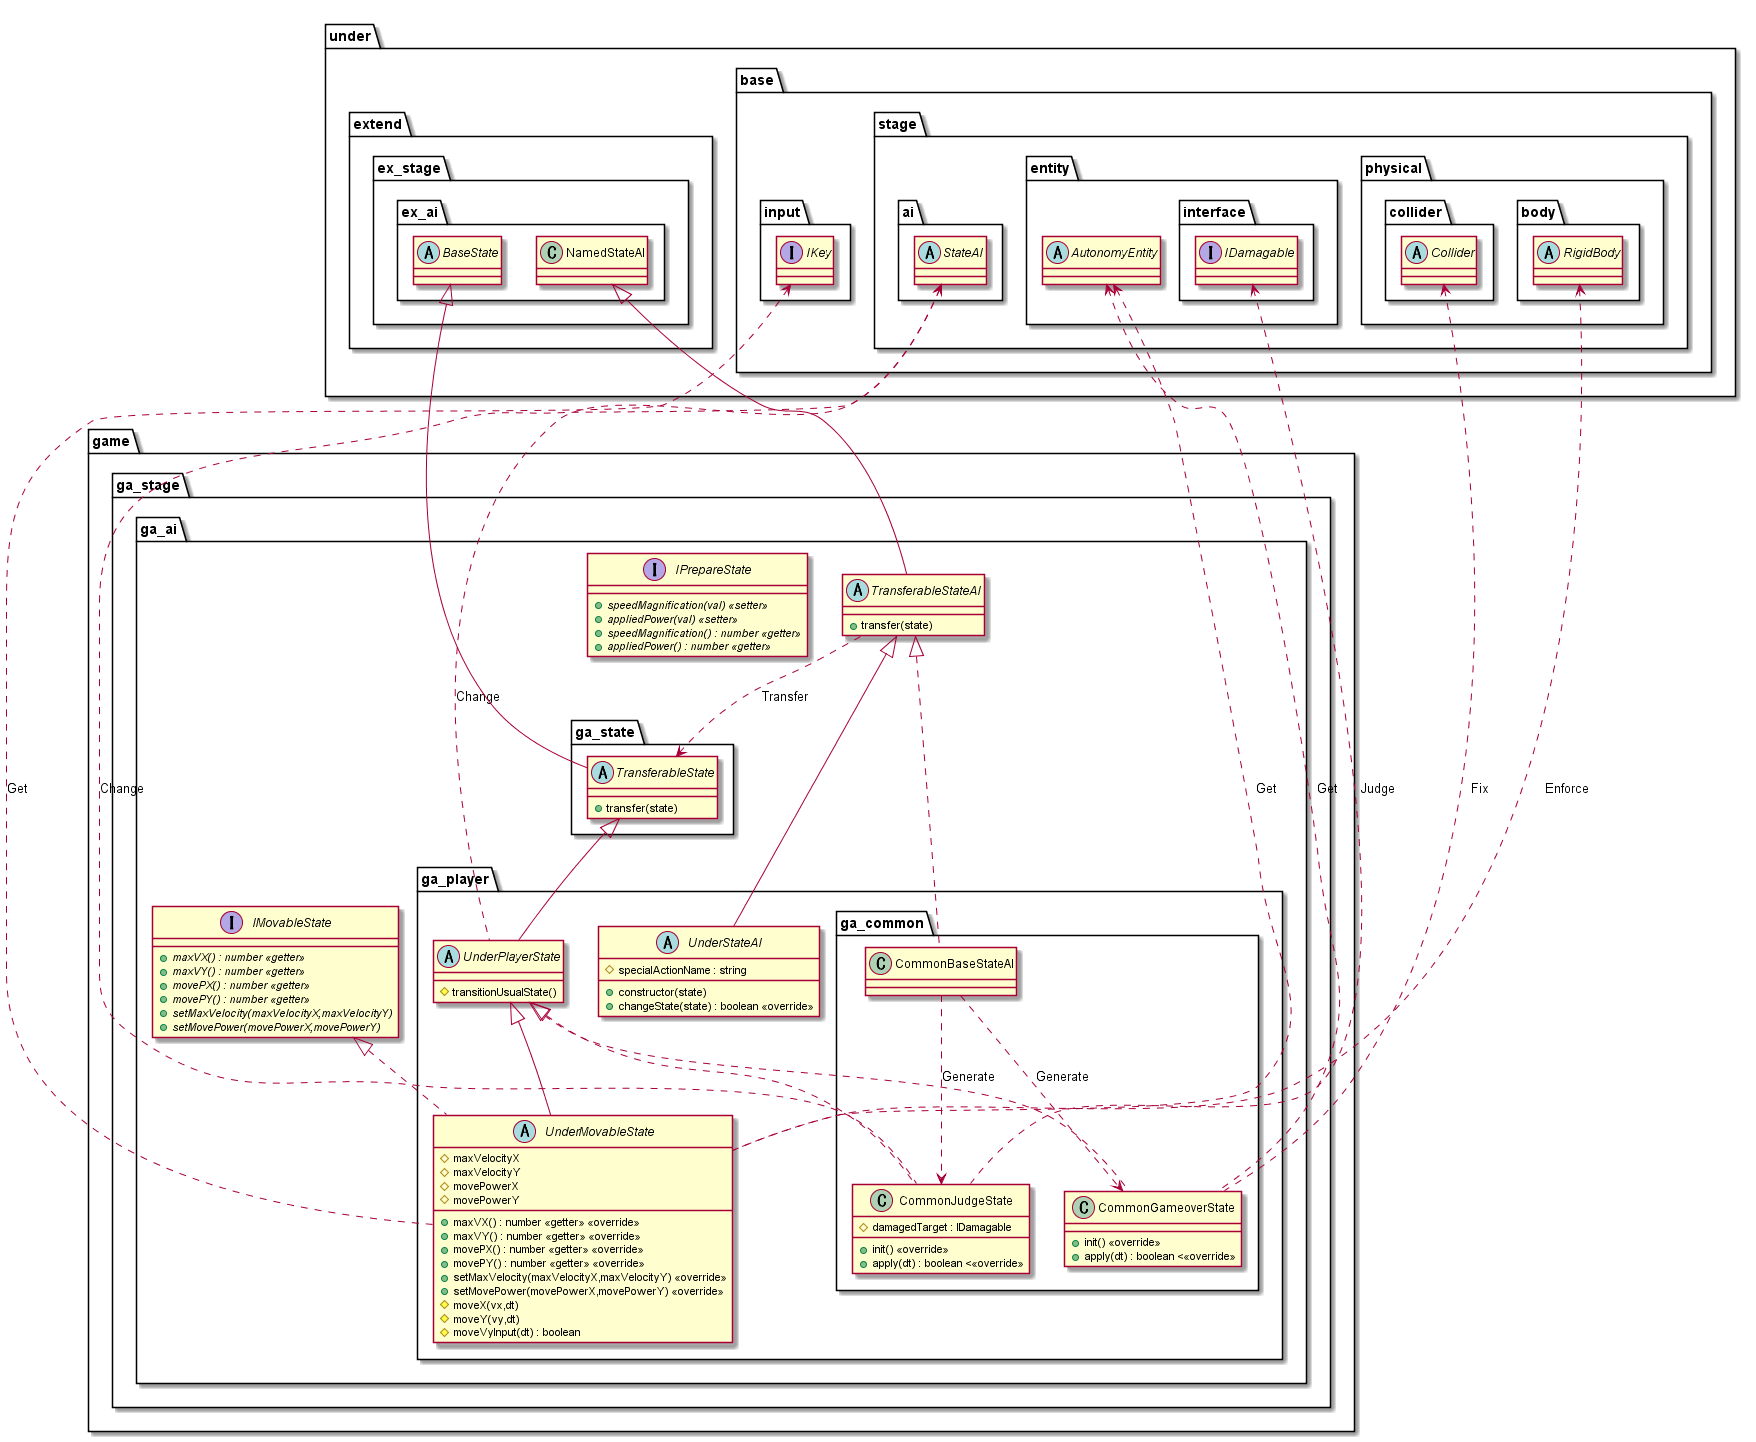

The diagram above was rendered by PlantUML. Its source (embedded in the PNG):
@startuml AIGameBase
package game {
    package ga_stage {
        package ga_ai {
            abstract TransferableStateAI {
                +transfer(state)
            }
            interface IMovableState {
                {abstract} +maxVX() : number <<getter>>
                {abstract} +maxVY() : number <<getter>>
                {abstract} +movePX() : number <<getter>>
                {abstract} +movePY() : number <<getter>>
                {abstract} +setMaxVelocity(maxVelocityX,maxVelocityY)
                {abstract} +setMovePower(movePowerX,movePowerY)
            }
            interface IPrepareState {
                {abstract} +speedMagnification(val) <<setter>>
                {abstract} +appliedPower(val) <<setter>>
                {abstract} +speedMagnification() : number <<getter>>
                {abstract} +appliedPower() : number <<getter>>
            }
            package ga_state {
                abstract TransferableState {
                    +transfer(state)
                }
            }
            package ga_player {
                abstract UnderStateAI {
                    +constructor(state)
                    #specialActionName : string
                    +changeState(state) : boolean <<override>>
                }
                abstract UnderPlayerState {
                    #transitionUsualState()
                }
                abstract UnderMovableState {
                    #maxVelocityX
                    #maxVelocityY
                    #movePowerX
                    #movePowerY
                    +maxVX() : number <<getter>> <<override>>
                    +maxVY() : number <<getter>> <<override>>
                    +movePX() : number <<getter>> <<override>>
                    +movePY() : number <<getter>> <<override>>
                    +setMaxVelocity(maxVelocityX,maxVelocityY) <<override>>
                    +setMovePower(movePowerX,movePowerY) <<override>>
                    #moveX(vx,dt)
                    #moveY(vy,dt)
                    #moveVyInput(dt) : boolean
                }
                package ga_common {
                    class CommonBaseStateAI
                    class CommonJudgeState {
                        #damagedTarget : IDamagable
                        +init() <<override>>
                        +apply(dt) : boolean <<<override>>
                    }
                    class CommonGameoverState {
                        +init() <<override>>
                        +apply(dt) : boolean <<<override>>
                    }
                }
            }
        }
    }
}

package under {
    package base {
        package input {
            interface IKey
        }
        package stage {
            package ai {
                abstract StateAI
            }
            package entity {
                abstract AutonomyEntity
                package interface {
                    interface IDamagable
                }
            }
            package physical {
                package collider {
                    abstract Collider
                }
                package body {
                    abstract RigidBody
                }
            }
        }
    }
    package extend {
        package ex_stage {
            package ex_ai {
                class NamedStateAI
                abstract BaseState
            }
        }
    }
}

TransferableStateAI ..> TransferableState : Transfer
StateAI <.. UnderPlayerState : Change
AutonomyEntity <.. UnderMovableState : Get
RigidBody <.. UnderMovableState : Enforce
IKey <.. UnderMovableState : Get

CommonBaseStateAI ..> CommonJudgeState : Generate
CommonBaseStateAI ..> CommonGameoverState : Generate

IDamagable <.. CommonJudgeState : Judge
StateAI <.. CommonJudgeState : Change

AutonomyEntity <.. CommonGameoverState : Get
Collider <.. CommonGameoverState : Fix

NamedStateAI <|-- TransferableStateAI
TransferableStateAI <|-- UnderStateAI
BaseState <|-- TransferableState
TransferableState <|-- UnderPlayerState
UnderPlayerState <|-- UnderMovableState
IMovableState <|.. UnderMovableState

TransferableStateAI <|.. CommonBaseStateAI
UnderPlayerState <|.. CommonJudgeState
UnderPlayerState <|.. CommonGameoverState

@enduml